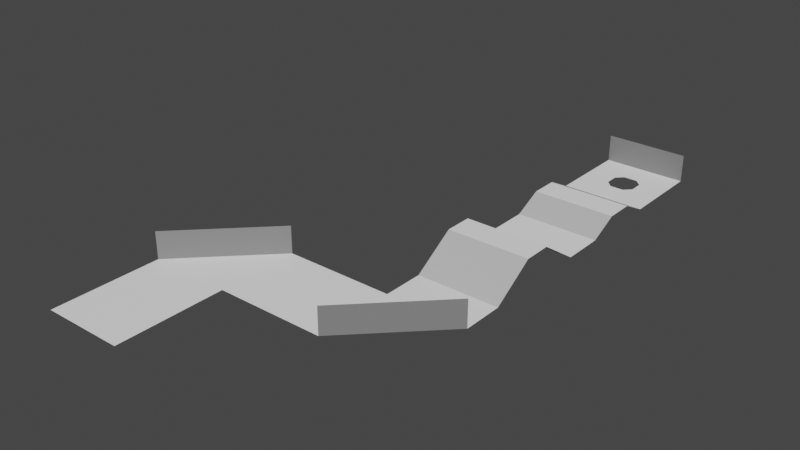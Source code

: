 # Source: level_03.blend  (saved by Blender 3.1.7; exported with 4.5.12 LTS)
import bpy
from mathutils import Matrix  # noqa: F401  (used for matrix-valued properties, if any)

bpy.ops.wm.read_factory_settings(use_empty=True)
scene = bpy.context.scene
scene.name = 'Scene'

# ---- collections
col_collection = bpy.data.collections.new('Collection'); scene.collection.children.link(col_collection)

# ---- materials (node trees are filled in below, after node groups)
mat_m0 = bpy.data.materials.new('M0')
mat_m0.use_transparent_shadow = False
mat_m1 = bpy.data.materials.new('M1')
mat_m1.use_transparent_shadow = False
mat_m2 = bpy.data.materials.new('M2')
mat_m2.use_transparent_shadow = False
mat_m3 = bpy.data.materials.new('M3')
mat_m3.use_transparent_shadow = False
mat_m4 = bpy.data.materials.new('M4')
mat_m4.use_transparent_shadow = False

# ---- material node trees
mat_m0.use_nodes = True; mat_m0.node_tree.nodes.clear()
_N = mat_m0.node_tree.nodes; _L = mat_m0.node_tree.links
n0 = _N.new('ShaderNodeBsdfPrincipled'); n0.name = 'Principled BSDF'; n0.location = (10, 300)
n0.distribution = 'GGX'
n0.subsurface_method = 'RANDOM_WALK_SKIN'
n0.inputs[0].default_value = (0.0, 0.0, 0.0, 1.0)
n0.inputs[3].default_value = 1.45
n0.inputs[27].default_value = (0.0, 0.0, 0.0, 1.0)
n0.inputs[28].default_value = 1.0
n1 = _N.new('ShaderNodeOutputMaterial'); n1.name = 'Material Output'; n1.location = (300, 300)
_L.new(n0.outputs[0], n1.inputs[0])
n1.is_active_output = True
mat_m1.use_nodes = True; mat_m1.node_tree.nodes.clear()
_N = mat_m1.node_tree.nodes; _L = mat_m1.node_tree.links
n0 = _N.new('ShaderNodeBsdfPrincipled'); n0.name = 'Principled BSDF'; n0.location = (10, 300)
n0.distribution = 'GGX'
n0.subsurface_method = 'RANDOM_WALK_SKIN'
n0.inputs[0].default_value = (0.05127, 0.05127, 0.05127, 1.0)
n0.inputs[3].default_value = 1.45
n0.inputs[27].default_value = (0.0, 0.0, 0.0, 1.0)
n0.inputs[28].default_value = 1.0
n1 = _N.new('ShaderNodeOutputMaterial'); n1.name = 'Material Output'; n1.location = (300, 300)
_L.new(n0.outputs[0], n1.inputs[0])
n1.is_active_output = True
mat_m2.use_nodes = True; mat_m2.node_tree.nodes.clear()
_N = mat_m2.node_tree.nodes; _L = mat_m2.node_tree.links
n0 = _N.new('ShaderNodeBsdfPrincipled'); n0.name = 'Principled BSDF'; n0.location = (10, 300)
n0.distribution = 'GGX'
n0.subsurface_method = 'RANDOM_WALK_SKIN'
n0.inputs[0].default_value = (0.2159, 0.2159, 0.2159, 1.0)
n0.inputs[3].default_value = 1.45
n0.inputs[27].default_value = (0.0, 0.0, 0.0, 1.0)
n0.inputs[28].default_value = 1.0
n1 = _N.new('ShaderNodeOutputMaterial'); n1.name = 'Material Output'; n1.location = (300, 300)
_L.new(n0.outputs[0], n1.inputs[0])
n1.is_active_output = True
mat_m3.use_nodes = True; mat_m3.node_tree.nodes.clear()
_N = mat_m3.node_tree.nodes; _L = mat_m3.node_tree.links
n0 = _N.new('ShaderNodeBsdfPrincipled'); n0.name = 'Principled BSDF'; n0.location = (10, 300)
n0.distribution = 'GGX'
n0.subsurface_method = 'RANDOM_WALK_SKIN'
n0.inputs[0].default_value = (0.5271, 0.5271, 0.5271, 1.0)
n0.inputs[3].default_value = 1.45
n0.inputs[27].default_value = (0.0, 0.0, 0.0, 1.0)
n0.inputs[28].default_value = 1.0
n1 = _N.new('ShaderNodeOutputMaterial'); n1.name = 'Material Output'; n1.location = (300, 300)
_L.new(n0.outputs[0], n1.inputs[0])
n1.is_active_output = True
mat_m4.use_nodes = True; mat_m4.node_tree.nodes.clear()
_N = mat_m4.node_tree.nodes; _L = mat_m4.node_tree.links
n0 = _N.new('ShaderNodeBsdfPrincipled'); n0.name = 'Principled BSDF'; n0.location = (10, 300)
n0.distribution = 'GGX'
n0.subsurface_method = 'RANDOM_WALK_SKIN'
n0.inputs[0].default_value = (1.0, 1.0, 1.0, 1.0)
n0.inputs[3].default_value = 1.45
n0.inputs[27].default_value = (0.0, 0.0, 0.0, 1.0)
n0.inputs[28].default_value = 1.0
n1 = _N.new('ShaderNodeOutputMaterial'); n1.name = 'Material Output'; n1.location = (300, 300)
_L.new(n0.outputs[0], n1.inputs[0])
n1.is_active_output = True

# ---- world
world_world = bpy.data.worlds.new('World'); scene.world = world_world
world_world.use_nodes = True; world_world.node_tree.nodes.clear()
_N = world_world.node_tree.nodes; _L = world_world.node_tree.links
n0 = _N.new('ShaderNodeOutputWorld'); n0.name = 'World Output'; n0.location = (300, 300)
n1 = _N.new('ShaderNodeBackground'); n1.name = 'Background'; n1.location = (10, 300)
n1.inputs[0].default_value = (0.05088, 0.05088, 0.05088, 1.0)
_L.new(n1.outputs[0], n0.inputs[0])
n0.is_active_output = True
world_world.color = (0.05088, 0.05088, 0.05088)
world_world.use_sun_shadow = False
world_world.sun_shadow_jitter_overblur = 0.0

# ---- meshes
me_plane_001 = bpy.data.meshes.new('Plane.001')
me_plane_001.from_pydata([(23.0, -4.0, 4.0), (23.0, -10.0, 4.0), (27.0, -10.0, 4.0), (27.0, -4.0, 4.0), (27.0, -10.0, 6.0), (27.0, -4.0, 6.0), (23.0, -7.5, 4.0), (23.5, -8.0, 4.0), (23.0, -6.5, 4.0), (23.5, -6.0, 4.0), (24.5, -8.0, 4.0), (25.0, -7.5, 4.0), (24.5, -6.0, 4.0), (25.0, -6.5, 4.0), (-13.0, 4.0, 4.0), (-13.0, 10.0, 4.0), (-5.0, 10.0, 6.0), (1.0, 4.0, 6.0), (-5.0, -4.0, 6.0), (1.0, -10.0, 6.0), (21.0, -10.0, 4.0), (21.0, -4.0, 4.0), (19.0, -4.0, 5.0), (19.0, -10.0, 5.0), (17.0, -10.0, 5.0), (17.0, -4.0, 5.0), (15.0, -4.0, 4.0), (15.0, -10.0, 4.0), (12.0, -10.0, 4.0), (12.0, -4.0, 4.0), (9.0, -4.0, 6.0), (9.0, -10.0, 6.0), (7.0, -10.0, 6.0), (7.0, -4.0, 6.0), (4.0, -4.0, 4.0), (4.0, -10.0, 4.0), (1.0, -10.0, 4.0), (-5.0, -4.0, 4.0), (1.0, -4.0, 4.0), (1.0, 4.0, 4.0), (-5.0, 10.0, 4.0), (-5.0, 4.0, 4.0)], [], [(3, 2, 4, 5), (13, 12, 9, 8, 0, 3, 2, 1, 6, 7, 10, 11), (39, 40, 16, 17), (27, 26, 25, 24), (37, 36, 19, 18), (20, 21, 0, 1), (23, 22, 21, 20), (35, 34, 33, 32), (32, 33, 30, 31), (36, 38, 34, 35), (38, 36, 37), (14, 15, 40, 41), (41, 40, 39), (28, 29, 26, 27), (31, 30, 29, 28), (41, 39, 38, 37), (24, 25, 22, 23)])
me_plane_001.polygons.foreach_set('material_index', [2, 4, 2, 3, 2, 4, 3, 3, 4, 4, 4, 4, 4, 4, 3, 4, 4])
_uv = me_plane_001.uv_layers.new(name='UVMap')
_uv.uv.foreach_set('vector', [0.0, 0.0, 0.0, 0.0, 0.0, 0.0, 0.0, 0.0, 0.0, 0.0, 0.0, 0.0, 0.0, 0.0, 0.0, 0.0, 0.0, 0.0, 0.0, 0.0, 0.0, 0.0, 0.0, 0.0, 0.0, 0.0, 0.0, 0.0, 0.0, 0.0, 0.0, 0.0, 0.0, 0.0, 0.0, 0.0, 0.0, 0.0, 0.0, 0.0, 0.0, 0.0, 0.0, 0.0, 0.0, 0.0, 0.0, 0.0, 0.0, 0.0, 0.0, 0.0, 0.0, 0.0, 0.0, 0.0, 0.0, 0.0, 0.0, 0.0, 0.0, 0.0, 0.0, 0.0, 0.0, 0.0, 0.0, 0.0, 0.0, 0.0, 0.0, 0.0, 0.0, 0.0, 0.0, 0.0, 0.0, 0.0, 0.0, 0.0, 0.0, 0.0, 0.0, 0.0, 0.0, 0.0, 0.0, 0.0, 0.0, 0.0, 0.0, 0.0, 0.0, 0.0, 0.0, 0.0, 0.0, 0.0, 0.0, 0.0, 0.0, 0.0, 0.0, 0.0, 0.0, 0.0, 0.0, 0.0, 0.0, 0.0, 0.0, 0.0, 0.0, 0.0, 0.0, 0.0, 0.0, 0.0, 0.0, 0.0, 0.0, 0.0, 0.0, 0.0, 0.0, 0.0, 0.0, 0.0, 0.0, 0.0, 0.0, 0.0, 0.0, 0.0, 0.0, 0.0, 0.0, 0.0, 0.0, 0.0, 0.0, 0.0, 0.0, 0.0, 0.0, 0.0, 0.0, 0.0])
me_plane_001.materials.append(mat_m0)
me_plane_001.materials.append(mat_m1)
me_plane_001.materials.append(mat_m2)
me_plane_001.materials.append(mat_m3)
me_plane_001.materials.append(mat_m4)
me_plane_001.use_remesh_fix_poles = True
me_plane_001.use_remesh_preserve_attributes = False
me_plane_001.update()

# ---- objects
ob_level = bpy.data.objects.new('Level', me_plane_001)

# ---- transforms, parenting, visibility, modifiers, constraints
ob_level.location = (0.0, -7.0, -4.0)
ob_level.rotation_euler = (0.0, -0.0, 1.571)
_m = ob_level.modifiers.new('Triangulate', 'TRIANGULATE')
_m.quad_method = 'BEAUTY'

# ---- collection membership
col_collection.objects.link(ob_level)

# ---- scene / render settings (as saved in the file)
scene.frame_start = 1; scene.frame_end = 250; scene.frame_set(1)
scene.render.engine = 'BLENDER_EEVEE_NEXT'
scene.cycles.sampling_pattern = 'TABULATED_SOBOL'
scene.cycles.use_light_tree = False
scene.view_settings.view_transform = 'Filmic'
bpy.context.view_layer.update()

# ---- added for rendering (the .blend has no active camera and no usable light): camera, sun
cam_auto = bpy.data.cameras.new('AutoCamera')
cam_auto.lens = 50.0
cam_auto.sensor_width = 36.0
cam_auto.clip_end = 1000.0
ob_auto_camera = bpy.data.objects.new('AutoCamera', cam_auto)
scene.collection.objects.link(ob_auto_camera)
ob_auto_camera.location = (41.4187, -49.7024, 34.1349)
ob_auto_camera.rotation_euler = (1.09748, -7.21219e-08, 0.694738)
scene.camera = ob_auto_camera
light_auto_sun = bpy.data.lights.new('AutoSun', 'SUN')
light_auto_sun.energy = 3.0
light_auto_sun.angle = 0.0523599
ob_auto_sun = bpy.data.objects.new('AutoSun', light_auto_sun)
scene.collection.objects.link(ob_auto_sun)
ob_auto_sun.rotation_euler = (0.872665, 0.174533, 0.523599)
bpy.context.view_layer.update()
